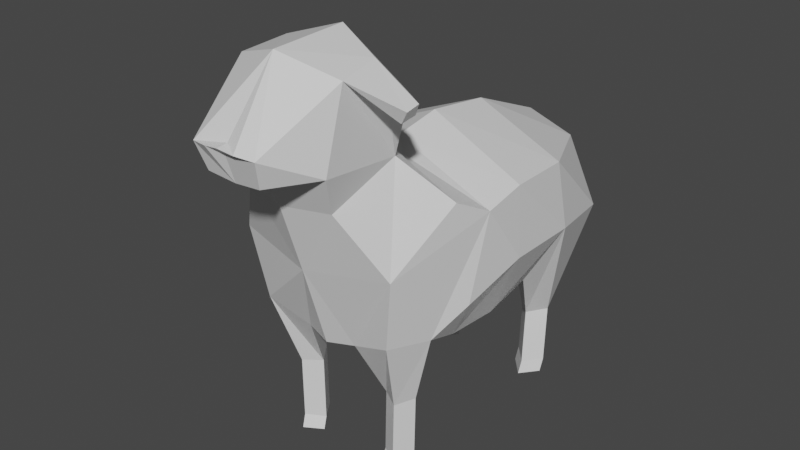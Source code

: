 # Source: MySheep.blend  (saved by Blender 2.91.10; exported with 4.5.12 LTS)
import bpy
from mathutils import Matrix  # noqa: F401  (used for matrix-valued properties, if any)

bpy.ops.wm.read_factory_settings(use_empty=True)
scene = bpy.context.scene
scene.name = 'Scene'

# ---- collections
col_collection = bpy.data.collections.new('Collection'); scene.collection.children.link(col_collection)

# ---- materials (node trees are filled in below, after node groups)
mat_material = bpy.data.materials.new('Material')
mat_material.alpha_threshold = 0.0
mat_material.use_transparent_shadow = False
mat_material.line_color = (0.0, 0.0, 0.0, 1.0)

# ---- material node trees
mat_material.use_nodes = True; mat_material.node_tree.nodes.clear()
_N = mat_material.node_tree.nodes; _L = mat_material.node_tree.links
n0 = _N.new('ShaderNodeOutputMaterial'); n0.name = 'Material Output'; n0.location = (300, 300)
n1 = _N.new('ShaderNodeBsdfPrincipled'); n1.name = 'Principled BSDF'; n1.location = (10, 300)
n1.distribution = 'GGX'
n1.subsurface_method = 'BURLEY'
n1.inputs[2].default_value = 0.4
n1.inputs[3].default_value = 1.45
n1.inputs[27].default_value = (0.0, 0.0, 0.0, 1.0)
n1.inputs[28].default_value = 1.0
_L.new(n1.outputs[0], n0.inputs[0])
n0.is_active_output = True

# ---- world
world_world = bpy.data.worlds.new('World'); scene.world = world_world
world_world.use_nodes = True; world_world.node_tree.nodes.clear()
_N = world_world.node_tree.nodes; _L = world_world.node_tree.links
n0 = _N.new('ShaderNodeOutputWorld'); n0.name = 'World Output'; n0.location = (300, 300)
n1 = _N.new('ShaderNodeBackground'); n1.name = 'Background'; n1.location = (10, 300)
n1.inputs[0].default_value = (0.05088, 0.05088, 0.05088, 1.0)
_L.new(n1.outputs[0], n0.inputs[0])
n0.is_active_output = True
world_world.color = (0.05088, 0.05088, 0.05088)
world_world.use_sun_shadow = False
world_world.sun_shadow_jitter_overblur = 0.0

# ---- meshes
me_mysheep = bpy.data.meshes.new('MySheep')
me_mysheep.from_pydata([(0.6189, 0.5422, 1.706), (0.6964, 0.5402, 1.289), (0.6636, -0.2202, 1.683), (0.6499, -0.3688, 1.147), (0.0, 0.5893, 1.95), (0.0, 0.7554, 0.9185), (0.0, -0.2016, 1.955), (0.0, -0.3348, 0.7556), (0.0, -1.019, 1.42), (0.0, -0.3421, 1.959), (0.6117, -0.4595, 1.806), (0.5295, -0.9081, 1.478), (0.0, -1.164, 1.864), (0.0, -0.5046, 2.127), (0.3519, -0.6543, 2.071), (0.2982, -1.088, 1.877), (0.0, -1.261, 2.07), (0.0, -0.5075, 2.428), (0.4113, -0.6088, 2.416), (0.3669, -1.192, 2.125), (0.3492, -1.038, 2.585), (0.0, -1.149, 2.699), (0.308, -0.7533, 2.62), (0.0, -0.6501, 2.718), (0.2156, -1.51, 2.283), (0.1812, -1.458, 2.113), (0.0, -1.447, 2.092), (0.0, -1.55, 2.31), (0.4107, -0.7718, 2.388), (0.5872, -0.7533, 2.444), (0.5963, -0.8551, 2.432), (0.5267, -0.7042, 2.355), (0.539, -0.8302, 2.35), (0.4522, -0.8537, 1.007), (0.0, -0.8527, 0.8758), (0.1726, -0.8018, 0.8942), (0.512, -0.3238, 0.8809), (0.3414, -0.5044, 0.8272), (0.5665, -0.6068, 0.9967), (0.4404, -0.58, 0.5307), (0.371, -0.6945, 0.5115), (0.2538, -0.6235, 0.5198), (0.3395, -0.5028, 0.5438), (0.4329, -0.5817, 0.0942), (0.3634, -0.6974, 0.1041), (0.2462, -0.6261, 0.09917), (0.332, -0.5034, 0.09201), (0.4241, -0.6125, 0.02178), (0.3546, -0.7286, 0.02213), (0.2374, -0.6571, 0.02195), (0.3232, -0.5343, 0.02501), (0.5652, 1.099, 1.201), (0.0, 1.041, 1.168), (0.3325, 1.139, 1.614), (0.0, 1.162, 1.713), (0.4517, 0.4855, 0.8588), (0.2541, 1.056, 1.009), (0.1772, 0.7554, 0.9185), (0.4547, 0.8009, 0.5026), (0.3677, 0.9405, 0.4985), (0.3471, 0.7037, 0.4778), (0.2364, 0.8303, 0.427), (0.4692, 0.7634, 0.1276), (0.3819, 0.9014, 0.1208), (0.362, 0.6652, 0.1121), (0.2515, 0.7906, 0.117), (0.3765, 0.8749, 0.03167), (0.2461, 0.7642, 0.02785), (0.4639, 0.7369, 0.03848), (0.3567, 0.6387, 0.02294), (0.0, 0.407, 0.7719), (0.0, 0.07652, 0.7246), (0.6612, 0.06568, 1.738), (0.0, 0.1255, 2.011), (0.6987, 0.04487, 1.292), (0.5099, 0.05091, 0.8523), (0.0, -1.48, 2.318), (0.1012, -1.54, 2.296), (0.0, -1.501, 2.265)], [], [(72, 73, 6, 2), (7, 36, 37, 35, 34), (8, 11, 15, 12), (5, 57, 55, 70), (74, 72, 2, 3), (0, 1, 51, 53), (2, 6, 9, 10), (3, 2, 10, 11, 33, 38), (15, 14, 28, 20, 19), (11, 10, 14, 15), (10, 9, 13, 14), (20, 21, 76, 77, 24), (14, 13, 17, 18), (12, 15, 19, 16), (25, 24, 77, 78, 26), (21, 20, 22, 23), (23, 22, 18, 17), (16, 19, 25, 26), (19, 20, 24, 25), (30, 32, 31, 29), (18, 28, 14), (34, 35, 33, 11, 8), (35, 37, 42, 41), (41, 42, 46, 45), (38, 37, 36, 3), (38, 33, 40, 39), (33, 35, 41, 40), (37, 38, 39, 42), (43, 44, 48, 47), (39, 40, 44, 43), (42, 39, 43, 46), (40, 41, 45, 44), (49, 50, 47, 48), (46, 43, 47, 50), (44, 45, 49, 48), (45, 46, 50, 49), (52, 54, 53, 51, 56), (51, 1, 58, 59), (4, 0, 53, 54), (58, 60, 64, 62), (75, 55, 1, 74), (56, 57, 5, 52), (57, 56, 61), (56, 51, 59, 61), (1, 55, 60, 58), (55, 57, 61, 60), (65, 63, 66, 67), (60, 61, 65, 64), (61, 59, 63, 65), (59, 58, 62, 63), (68, 69, 67, 66), (64, 65, 67, 69), (63, 62, 68, 66), (62, 64, 69, 68), (70, 55, 75, 71), (71, 75, 36, 7), (36, 75, 74, 3), (1, 0, 72, 74), (0, 4, 73, 72), (20, 28, 32, 30), (22, 20, 30, 29), (18, 22, 29, 31), (28, 18, 31, 32), (78, 77, 27), (77, 76, 27)])
_uv = me_mysheep.uv_layers.new(name='UVMap')
_uv.uv.foreach_set('vector', [0.625, 0.625, 0.875, 0.625, 0.875, 0.75, 0.625, 0.75, 0.125, 0.75, 0.2367, 0.75, 0.2445, 0.75, 0.252, 0.75, 0.125, 0.75, 0.125, 0.75, 0.375, 0.75, 0.375, 0.75, 0.125, 0.75, 0.125, 0.5, 0.1727, 0.5, 0.2822, 0.5, 0.125, 0.5769, 0.375, 0.625, 0.625, 0.625, 0.625, 0.75, 0.375, 0.75, 0.625, 0.5, 0.375, 0.5, 0.375, 0.5, 0.625, 0.5, 0.625, 0.75, 0.875, 0.75, 0.875, 0.75, 0.625, 0.75, 0.375, 0.75, 0.625, 0.75, 0.625, 0.75, 0.375, 0.75, 0.375, 0.75, 0.375, 0.75, 0.375, 0.75, 0.625, 0.75, 0.5722, 0.75, 0.5187, 0.75, 0.375, 0.75, 0.375, 0.75, 0.625, 0.75, 0.625, 0.75, 0.375, 0.75, 0.625, 0.75, 0.875, 0.75, 0.875, 0.75, 0.625, 0.75, 0.5187, 0.75, 0.522, 1.0, 0.522, 1.0, 0.5207, 0.9045, 0.5187, 0.75, 0.625, 0.75, 0.875, 0.75, 0.875, 0.75, 0.625, 0.75, 0.125, 0.75, 0.375, 0.75, 0.375, 0.75, 0.125, 0.75, 0.375, 0.75, 0.5187, 0.75, 0.5207, 0.9045, 0.4766, 1.0, 0.375, 1.0, 0.522, 1.0, 0.5187, 0.75, 0.5708, 0.75, 0.5781, 1.0, 0.5781, 1.0, 0.5708, 0.75, 0.625, 0.75, 0.625, 1.0, 0.125, 0.75, 0.375, 0.75, 0.375, 0.75, 0.125, 0.75, 0.375, 0.75, 0.5187, 0.75, 0.5187, 0.75, 0.375, 0.75, 0.5187, 0.75, 0.5722, 0.75, 0.625, 0.75, 0.5708, 0.75, 0.625, 0.75, 0.5722, 0.75, 0.625, 0.75, 0.125, 0.75, 0.252, 0.75, 0.375, 0.75, 0.375, 0.75, 0.125, 0.75, 0.252, 0.75, 0.2445, 0.75, 0.2445, 0.75, 0.252, 0.75, 0.252, 0.75, 0.2445, 0.75, 0.2445, 0.75, 0.252, 0.75, 0.375, 0.75, 0.2445, 0.75, 0.2367, 0.75, 0.375, 0.75, 0.375, 0.75, 0.375, 0.75, 0.375, 0.75, 0.375, 0.75, 0.375, 0.75, 0.252, 0.75, 0.252, 0.75, 0.375, 0.75, 0.2445, 0.75, 0.375, 0.75, 0.375, 0.75, 0.2445, 0.75, 0.375, 0.75, 0.375, 0.75, 0.375, 0.75, 0.375, 0.75, 0.375, 0.75, 0.375, 0.75, 0.375, 0.75, 0.375, 0.75, 0.2445, 0.75, 0.375, 0.75, 0.375, 0.75, 0.2445, 0.75, 0.375, 0.75, 0.252, 0.75, 0.252, 0.75, 0.375, 0.75, 0.252, 0.75, 0.2445, 0.75, 0.375, 0.75, 0.375, 0.75, 0.2445, 0.75, 0.375, 0.75, 0.375, 0.75, 0.2445, 0.75, 0.375, 0.75, 0.252, 0.75, 0.252, 0.75, 0.375, 0.75, 0.252, 0.75, 0.2445, 0.75, 0.2445, 0.75, 0.252, 0.75, 0.375, 0.25, 0.625, 0.25, 0.625, 0.5, 0.375, 0.5, 0.375, 0.3437, 0.375, 0.5, 0.375, 0.5, 0.375, 0.5, 0.375, 0.5, 0.875, 0.5, 0.625, 0.5, 0.625, 0.5, 0.875, 0.5, 0.375, 0.5, 0.2822, 0.5, 0.2822, 0.5, 0.375, 0.5, 0.2594, 0.625, 0.2822, 0.5, 0.375, 0.5, 0.375, 0.625, 0.2187, 0.5, 0.1727, 0.5, 0.125, 0.5, 0.125, 0.5, 0.1727, 0.5, 0.2187, 0.5, 0.1727, 0.5, 0.375, 0.3437, 0.375, 0.5, 0.375, 0.5, 0.375, 0.3437, 0.375, 0.5, 0.2822, 0.5, 0.2822, 0.5, 0.375, 0.5, 0.2822, 0.5, 0.1727, 0.5, 0.1727, 0.5, 0.2822, 0.5, 0.375, 0.3437, 0.375, 0.5, 0.375, 0.5, 0.375, 0.3437, 0.2822, 0.5, 0.1727, 0.5, 0.1727, 0.5, 0.2822, 0.5, 0.375, 0.3437, 0.375, 0.5, 0.375, 0.5, 0.375, 0.3437, 0.375, 0.5, 0.375, 0.5, 0.375, 0.5, 0.375, 0.5, 0.375, 0.5, 0.2822, 0.5, 0.2187, 0.5, 0.375, 0.5, 0.2822, 0.5, 0.1727, 0.5, 0.1727, 0.5, 0.2822, 0.5, 0.375, 0.5, 0.375, 0.5, 0.375, 0.5, 0.375, 0.5, 0.375, 0.5, 0.2822, 0.5, 0.2822, 0.5, 0.375, 0.5, 0.125, 0.5769, 0.2822, 0.5, 0.2594, 0.625, 0.125, 0.6635, 0.125, 0.6635, 0.2594, 0.625, 0.2367, 0.75, 0.125, 0.75, 0.2367, 0.75, 0.2594, 0.625, 0.375, 0.625, 0.375, 0.75, 0.375, 0.5, 0.625, 0.5, 0.625, 0.625, 0.375, 0.625, 0.625, 0.5, 0.875, 0.5, 0.875, 0.625, 0.625, 0.625, 0.5187, 0.75, 0.5722, 0.75, 0.5722, 0.75, 0.5187, 0.75, 0.5708, 0.75, 0.5187, 0.75, 0.5187, 0.75, 0.5708, 0.75, 0.625, 0.75, 0.5708, 0.75, 0.5708, 0.75, 0.625, 0.75, 0.5722, 0.75, 0.625, 0.75, 0.625, 0.75, 0.5722, 0.75, 0.4766, 1.0, 0.5207, 0.9045, 0.522, 1.0, 0.5207, 0.9045, 0.522, 1.0, 0.522, 1.0])
_ca = me_mysheep.color_attributes.new('Col', 'BYTE_COLOR', 'CORNER')
_ca.data.foreach_set('color', [1.0, 1.0, 1.0, 1.0, 1.0, 1.0, 1.0, 1.0, 1.0, 1.0, 1.0, 1.0, 1.0, 1.0, 1.0, 1.0, 1.0, 1.0, 1.0, 1.0, 1.0, 1.0, 1.0, 1.0, 1.0, 1.0, 1.0, 1.0, 1.0, 1.0, 1.0, 1.0, 1.0, 1.0, 1.0, 1.0, 1.0, 1.0, 1.0, 1.0, 1.0, 1.0, 1.0, 1.0, 1.0, 1.0, 1.0, 1.0, 1.0, 1.0, 1.0, 1.0, 1.0, 1.0, 1.0, 1.0, 1.0, 1.0, 1.0, 1.0, 1.0, 1.0, 1.0, 1.0, 1.0, 1.0, 1.0, 1.0, 1.0, 1.0, 1.0, 1.0, 1.0, 1.0, 1.0, 1.0, 1.0, 1.0, 1.0, 1.0, 1.0, 1.0, 1.0, 1.0, 1.0, 1.0, 1.0, 1.0, 1.0, 1.0, 1.0, 1.0, 1.0, 1.0, 1.0, 1.0, 1.0, 1.0, 1.0, 1.0, 1.0, 1.0, 1.0, 1.0, 1.0, 1.0, 1.0, 1.0, 1.0, 1.0, 1.0, 1.0, 1.0, 1.0, 1.0, 1.0, 1.0, 1.0, 1.0, 1.0, 1.0, 1.0, 1.0, 1.0, 1.0, 1.0, 1.0, 1.0, 1.0, 1.0, 1.0, 1.0, 1.0, 1.0, 1.0, 1.0, 1.0, 1.0, 1.0, 1.0, 1.0, 1.0, 1.0, 1.0, 1.0, 1.0, 1.0, 1.0, 1.0, 1.0, 1.0, 1.0, 1.0, 1.0, 1.0, 1.0, 1.0, 1.0, 1.0, 1.0, 1.0, 1.0, 1.0, 1.0, 1.0, 1.0, 1.0, 1.0, 1.0, 1.0, 1.0, 1.0, 1.0, 1.0, 1.0, 1.0, 1.0, 1.0, 1.0, 1.0, 1.0, 1.0, 1.0, 1.0, 1.0, 1.0, 1.0, 1.0, 1.0, 1.0, 1.0, 1.0, 1.0, 1.0, 1.0, 1.0, 1.0, 1.0, 1.0, 1.0, 1.0, 1.0, 1.0, 1.0, 1.0, 1.0, 1.0, 1.0, 1.0, 1.0, 1.0, 1.0, 1.0, 1.0, 1.0, 1.0, 1.0, 1.0, 1.0, 1.0, 1.0, 1.0, 1.0, 1.0, 1.0, 1.0, 1.0, 1.0, 1.0, 1.0, 1.0, 1.0, 1.0, 1.0, 1.0, 1.0, 1.0, 1.0, 1.0, 1.0, 1.0, 1.0, 1.0, 1.0, 1.0, 1.0, 1.0, 1.0, 1.0, 1.0, 1.0, 1.0, 1.0, 1.0, 1.0, 1.0, 1.0, 1.0, 1.0, 1.0, 1.0, 1.0, 1.0, 1.0, 1.0, 1.0, 1.0, 1.0, 1.0, 1.0, 1.0, 1.0, 0.9823, 0.9823, 0.9823, 1.0, 1.0, 1.0, 1.0, 1.0, 1.0, 1.0, 1.0, 1.0, 0.9823, 0.9823, 0.9823, 1.0, 1.0, 1.0, 1.0, 1.0, 1.0, 1.0, 1.0, 1.0, 1.0, 1.0, 1.0, 1.0, 1.0, 1.0, 1.0, 1.0, 1.0, 1.0, 1.0, 1.0, 1.0, 1.0, 1.0, 1.0, 1.0, 1.0, 1.0, 1.0, 1.0, 1.0, 1.0, 1.0, 1.0, 1.0, 1.0, 1.0, 1.0, 1.0, 1.0, 1.0, 0.0, 0.0, 0.0, 1.0, 0.0, 0.0, 0.0, 1.0, 0.0, 0.0, 0.0, 1.0, 0.0, 0.0, 0.0, 1.0, 1.0, 1.0, 1.0, 1.0, 1.0, 1.0, 1.0, 1.0, 1.0, 1.0, 1.0, 1.0, 1.0, 1.0, 1.0, 1.0, 1.0, 1.0, 1.0, 1.0, 1.0, 1.0, 1.0, 1.0, 1.0, 1.0, 1.0, 1.0, 1.0, 1.0, 1.0, 1.0, 1.0, 1.0, 1.0, 1.0, 1.0, 1.0, 1.0, 1.0, 1.0, 1.0, 1.0, 1.0, 1.0, 1.0, 1.0, 1.0, 0.0, 0.0, 0.0, 1.0, 0.0, 0.0, 0.0, 1.0, 0.0, 0.0, 0.0, 1.0, 0.0, 0.0, 0.0, 1.0, 1.0, 1.0, 1.0, 1.0, 1.0, 1.0, 1.0, 1.0, 1.0, 1.0, 1.0, 1.0, 1.0, 1.0, 1.0, 1.0, 1.0, 1.0, 1.0, 1.0, 1.0, 1.0, 1.0, 1.0, 1.0, 1.0, 1.0, 1.0, 1.0, 1.0, 1.0, 1.0, 1.0, 1.0, 1.0, 1.0, 1.0, 1.0, 1.0, 1.0, 1.0, 1.0, 1.0, 1.0, 1.0, 1.0, 1.0, 1.0, 1.0, 1.0, 1.0, 1.0, 1.0, 1.0, 1.0, 1.0, 1.0, 1.0, 1.0, 1.0, 1.0, 1.0, 1.0, 1.0, 0.0, 0.0, 0.0, 1.0, 0.0, 0.0, 0.0, 1.0, 0.0, 0.0, 0.0, 1.0, 0.0, 0.0, 0.0, 1.0, 0.0, 0.0, 0.0, 1.0, 0.0, 0.0, 0.0, 1.0, 0.0, 0.0, 0.0, 1.0, 0.0, 0.0, 0.0, 1.0, 0.0, 0.0, 0.0, 1.0, 0.0, 0.0, 0.0, 1.0, 0.0, 0.0, 0.0, 1.0, 0.0, 0.0, 0.0, 1.0, 0.0, 0.0, 0.0, 1.0, 0.0, 0.0, 0.0, 1.0, 0.0, 0.0, 0.0, 1.0, 0.0, 0.0, 0.0, 1.0, 0.0, 0.0, 0.0, 1.0, 0.0, 0.0, 0.0, 1.0, 0.0, 0.0, 0.0, 1.0, 0.0, 0.0, 0.0, 1.0, 0.0, 0.0, 0.0, 1.0, 0.0, 0.0, 0.0, 1.0, 0.0, 0.0, 0.0, 1.0, 0.0, 0.0, 0.0, 1.0, 0.0, 0.0, 0.0, 1.0, 0.0, 0.0, 0.0, 1.0, 0.0, 0.0, 0.0, 1.0, 0.0, 0.0, 0.0, 1.0, 0.0, 0.0, 0.0, 1.0, 0.0, 0.0, 0.0, 1.0, 0.0, 0.0, 0.0, 1.0, 0.0, 0.0, 0.0, 1.0, 1.0, 1.0, 1.0, 1.0, 1.0, 1.0, 1.0, 1.0, 1.0, 1.0, 1.0, 1.0, 1.0, 1.0, 1.0, 1.0, 1.0, 1.0, 1.0, 1.0, 1.0, 1.0, 1.0, 1.0, 1.0, 1.0, 1.0, 1.0, 1.0, 1.0, 1.0, 1.0, 1.0, 1.0, 1.0, 1.0, 1.0, 1.0, 1.0, 1.0, 1.0, 1.0, 1.0, 1.0, 1.0, 1.0, 1.0, 1.0, 1.0, 1.0, 1.0, 1.0, 0.0, 0.0, 0.0, 1.0, 0.0, 0.0, 0.0, 1.0, 0.0, 0.0, 0.0, 1.0, 0.0, 0.0, 0.0, 1.0, 1.0, 1.0, 1.0, 1.0, 1.0, 1.0, 1.0, 1.0, 1.0, 1.0, 1.0, 1.0, 1.0, 1.0, 1.0, 1.0, 1.0, 1.0, 1.0, 1.0, 1.0, 1.0, 1.0, 1.0, 1.0, 1.0, 1.0, 1.0, 1.0, 1.0, 1.0, 1.0, 1.0, 1.0, 1.0, 1.0, 1.0, 1.0, 1.0, 1.0, 1.0, 1.0, 1.0, 1.0, 1.0, 1.0, 1.0, 1.0, 1.0, 1.0, 1.0, 1.0, 1.0, 1.0, 1.0, 1.0, 1.0, 1.0, 1.0, 1.0, 1.0, 1.0, 1.0, 1.0, 1.0, 1.0, 1.0, 1.0, 1.0, 1.0, 1.0, 1.0, 1.0, 1.0, 1.0, 1.0, 1.0, 1.0, 1.0, 1.0, 1.0, 1.0, 1.0, 1.0, 1.0, 1.0, 1.0, 1.0, 1.0, 1.0, 1.0, 1.0, 0.0, 0.0, 0.0, 1.0, 0.0, 0.0, 0.0, 1.0, 0.0, 0.0, 0.0, 1.0, 0.0, 0.0, 0.0, 1.0, 0.0, 0.0, 0.0, 1.0, 0.0, 0.0, 0.0, 1.0, 0.0, 0.0, 0.0, 1.0, 0.0, 0.0, 0.0, 1.0, 0.0, 0.0, 0.0, 1.0, 0.0, 0.0, 0.0, 1.0, 0.0, 0.0, 0.0, 1.0, 0.0, 0.0, 0.0, 1.0, 0.0, 0.0, 0.0, 1.0, 0.0, 0.0, 0.0, 1.0, 0.0, 0.0, 0.0, 1.0, 0.0, 0.0, 0.0, 1.0, 0.0, 0.0, 0.0, 1.0, 0.0, 0.0, 0.0, 1.0, 0.0, 0.0, 0.0, 1.0, 0.0, 0.0, 0.0, 1.0, 0.0, 0.0, 0.0, 1.0, 0.0, 0.0, 0.0, 1.0, 0.0, 0.0, 0.0, 1.0, 0.0, 0.0, 0.0, 1.0, 0.0, 0.0, 0.0, 1.0, 0.0, 0.0, 0.0, 1.0, 0.0, 0.0, 0.0, 1.0, 0.0, 0.0, 0.0, 1.0, 0.0, 0.0, 0.0, 1.0, 0.0, 0.0, 0.0, 1.0, 0.0, 0.0, 0.0, 1.0, 0.0, 0.0, 0.0, 1.0, 1.0, 1.0, 1.0, 1.0, 1.0, 1.0, 1.0, 1.0, 1.0, 1.0, 1.0, 1.0, 1.0, 1.0, 1.0, 1.0, 1.0, 1.0, 1.0, 1.0, 1.0, 1.0, 1.0, 1.0, 1.0, 1.0, 1.0, 1.0, 1.0, 1.0, 1.0, 1.0, 1.0, 1.0, 1.0, 1.0, 1.0, 1.0, 1.0, 1.0, 1.0, 1.0, 1.0, 1.0, 1.0, 1.0, 1.0, 1.0, 1.0, 1.0, 1.0, 1.0, 1.0, 1.0, 1.0, 1.0, 1.0, 1.0, 1.0, 1.0, 1.0, 1.0, 1.0, 1.0, 1.0, 1.0, 1.0, 1.0, 1.0, 1.0, 1.0, 1.0, 1.0, 1.0, 1.0, 1.0, 1.0, 1.0, 1.0, 1.0, 0.0, 0.0, 0.0, 1.0, 0.0, 0.0, 0.0, 1.0, 0.0, 0.0, 0.0, 1.0, 0.0, 0.0, 0.0, 1.0, 0.0, 0.0, 0.0, 1.0, 0.0, 0.0, 0.0, 1.0, 0.0, 0.0, 0.0, 1.0, 0.0, 0.0, 0.0, 1.0, 0.0, 0.0, 0.0, 1.0, 0.0, 0.0, 0.0, 1.0, 0.0, 0.0, 0.0, 1.0, 0.0, 0.0, 0.0, 1.0, 0.0, 0.0, 0.0, 1.0, 0.0, 0.0, 0.0, 1.0, 0.0, 0.0, 0.0, 1.0, 0.0, 0.0, 0.0, 1.0, 0.0, 0.0, 0.0, 1.0, 0.0, 0.0, 0.0, 1.0, 0.0, 0.0, 0.0, 1.0, 0.0, 0.0, 0.0, 1.0, 0.0, 0.0, 0.0, 1.0, 0.0, 0.0, 0.0, 1.0])
me_mysheep.materials.append(mat_material)
me_mysheep.use_remesh_preserve_volume = False
me_mysheep.use_remesh_preserve_attributes = False
me_mysheep.use_mirror_vertex_groups = False
me_mysheep.update()

# ---- objects
ob_mysheep = bpy.data.objects.new('MySheep', me_mysheep)

# ---- transforms, parenting, visibility, modifiers, constraints
ob_mysheep.location = (0.0, 0.0, 0.0)
ob_mysheep.lock_rotations_4d = False
ob_mysheep.empty_display_type = 'ARROWS'
ob_mysheep.lineart.crease_threshold = 0.0
_m = ob_mysheep.modifiers.new('Mirror', 'MIRROR')
_m.use_clip = True

# ---- collection membership
col_collection.objects.link(ob_mysheep)

# ---- scene / render settings (as saved in the file)
scene.frame_start = 1; scene.frame_end = 250; scene.frame_set(1)
scene.render.engine = 'BLENDER_EEVEE_NEXT'
scene.cycles.use_denoising = False
scene.cycles.samples = 128
scene.cycles.sampling_pattern = 'TABULATED_SOBOL'
scene.cycles.use_adaptive_sampling = False
scene.cycles.use_light_tree = False
scene.view_settings.view_transform = 'Filmic'
bpy.context.view_layer.update()

# ---- added for rendering (the .blend has no active camera and no usable light): camera, sun
cam_auto = bpy.data.cameras.new('AutoCamera')
cam_auto.lens = 50.0
cam_auto.sensor_width = 36.0
cam_auto.clip_end = 1000.0
ob_auto_camera = bpy.data.objects.new('AutoCamera', cam_auto)
scene.collection.objects.link(ob_auto_camera)
ob_auto_camera.location = (3.76735, -4.71455, 4.38399)
ob_auto_camera.rotation_euler = (1.09748, -7.21219e-08, 0.694738)
scene.camera = ob_auto_camera
light_auto_sun = bpy.data.lights.new('AutoSun', 'SUN')
light_auto_sun.energy = 3.0
light_auto_sun.angle = 0.0523599
ob_auto_sun = bpy.data.objects.new('AutoSun', light_auto_sun)
scene.collection.objects.link(ob_auto_sun)
ob_auto_sun.rotation_euler = (0.872665, 0.174533, 0.523599)
bpy.context.view_layer.update()
